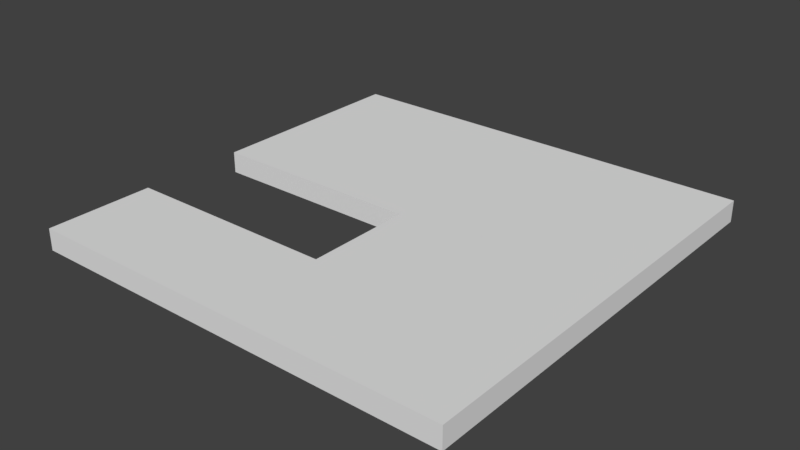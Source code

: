 # Source: SM_Wall_Door_4x4x0.20.blend  (saved by Blender 2.79.0; exported with 4.5.12 LTS)
import bpy
from mathutils import Matrix  # noqa: F401  (used for matrix-valued properties, if any)

bpy.ops.wm.read_factory_settings(use_empty=True)
scene = bpy.context.scene
scene.name = 'Scene'

# ---- collections
col_collection_1 = bpy.data.collections.new('Collection 1'); scene.collection.children.link(col_collection_1)

# ---- materials (node trees are filled in below, after node groups)
mat_material = bpy.data.materials.new('Material')
mat_material.alpha_threshold = 0.0
mat_material.use_transparent_shadow = False
mat_material.roughness = 0.5
mat_material.line_color = (0.0, 0.0, 0.0, 1.0)

# ---- material node trees

# ---- world
world_world = bpy.data.worlds.new('World'); scene.world = world_world
world_world.color = (0.05088, 0.05088, 0.05088)
world_world.use_sun_shadow = False
world_world.sun_shadow_jitter_overblur = 0.0
world_world.cycles.sampling_method = 'MANUAL'

# ---- meshes
me_cube = bpy.data.meshes.new('Cube')
me_cube.from_pydata([(0.0, 4.0, 0.0), (2.0, 5.0, 0.0), (2.0, 4.0, 0.0), (0.0, 4.0, 0.0), (2.0, 4.0, 0.0), (2.0, 5.0, 0.0), (0.0, 5.0, 0.0), (0.0, 7.0, 0.0), (3.0, 7.0, 0.0), (3.0, 3.0, 0.0), (0.0, 3.0, 0.0), (0.0, 5.0, 0.0), (0.0, 7.0, 0.0), (4.0, 7.0, 0.0), (4.0, 3.0, 0.0), (0.0, 3.0, 0.0), (2.0, 5.0, 0.2), (2.0, 4.0, 0.2), (0.0, 4.0, 0.2), (0.0, 5.0, 0.2), (0.0, 7.0, 0.2), (4.0, 7.0, 0.2), (4.0, 3.0, 0.2), (0.0, 3.0, 0.2)], [], [(10, 0, 4, 5, 6, 7, 8, 9), (1, 2, 17, 16), (9, 8, 13, 14), (7, 6, 11, 12), (5, 4, 2, 1), (10, 9, 14, 15), (8, 7, 12, 13), (6, 5, 1, 11), (4, 0, 3, 2), (0, 10, 15, 3), (23, 22, 21, 20, 19, 16, 17, 18), (15, 14, 22, 23), (13, 12, 20, 21), (2, 3, 18, 17), (3, 15, 23, 18), (11, 1, 16, 19), (14, 13, 21, 22), (12, 11, 19, 20)])
me_cube.materials.append(mat_material)
me_cube.use_remesh_preserve_volume = False
me_cube.use_remesh_preserve_attributes = False
me_cube.use_mirror_vertex_groups = False
me_cube.update()

# ---- objects
ob_sm_wall_door_4x4x0_20 = bpy.data.objects.new('SM_Wall_Door_4x4x0.20', me_cube)

# ---- transforms, parenting, visibility, modifiers, constraints
ob_sm_wall_door_4x4x0_20.location = (0.0, 0.0, 0.0)
ob_sm_wall_door_4x4x0_20.lock_rotations_4d = False
ob_sm_wall_door_4x4x0_20.empty_display_type = 'ARROWS'
ob_sm_wall_door_4x4x0_20.lineart.crease_threshold = 0.0

# ---- collection membership
col_collection_1.objects.link(ob_sm_wall_door_4x4x0_20)

# ---- scene / render settings (as saved in the file)
scene.frame_start = 1; scene.frame_end = 250; scene.frame_set(1)
scene.render.engine = 'BLENDER_EEVEE_NEXT'
scene.render.resolution_percentage = 50
scene.render.dither_intensity = 0.0
scene.cycles.use_denoising = False
scene.cycles.samples = 128
scene.cycles.sampling_pattern = 'TABULATED_SOBOL'
scene.cycles.use_adaptive_sampling = False
scene.cycles.use_light_tree = False
scene.cycles.blur_glossy = 0.0
scene.cycles.sample_clamp_indirect = 0.0
scene.view_settings.view_transform = 'Standard'
bpy.context.view_layer.update()

# ---- added for rendering (the .blend has no active camera and no usable light): camera, sun
cam_auto = bpy.data.cameras.new('AutoCamera')
cam_auto.lens = 50.0
cam_auto.sensor_width = 36.0
cam_auto.clip_end = 1000.0
ob_auto_camera = bpy.data.objects.new('AutoCamera', cam_auto)
scene.collection.objects.link(ob_auto_camera)
ob_auto_camera.location = (7.23713, -1.28456, 4.2897)
ob_auto_camera.rotation_euler = (1.09748, -7.21219e-08, 0.694738)
scene.camera = ob_auto_camera
light_auto_sun = bpy.data.lights.new('AutoSun', 'SUN')
light_auto_sun.energy = 3.0
light_auto_sun.angle = 0.0523599
ob_auto_sun = bpy.data.objects.new('AutoSun', light_auto_sun)
scene.collection.objects.link(ob_auto_sun)
ob_auto_sun.rotation_euler = (0.872665, 0.174533, 0.523599)
bpy.context.view_layer.update()
